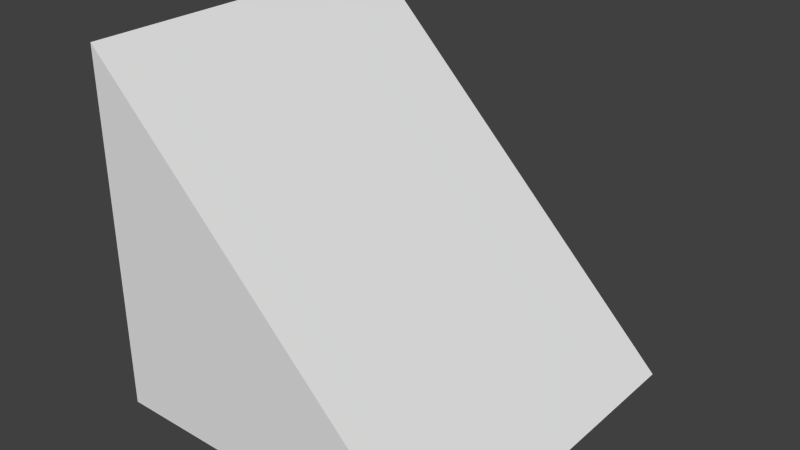# Source: 1x1Triangle.blend  (saved by Blender 2.76.0; exported with 4.5.12 LTS)
import bpy
from mathutils import Matrix  # noqa: F401  (used for matrix-valued properties, if any)

bpy.ops.wm.read_factory_settings(use_empty=True)
scene = bpy.context.scene
scene.name = 'Scene'

# ---- collections
col_collection_1 = bpy.data.collections.new('Collection 1'); scene.collection.children.link(col_collection_1)

# ---- materials (node trees are filled in below, after node groups)
mat_material = bpy.data.materials.new('Material')
mat_material.alpha_threshold = 0.0
mat_material.use_transparent_shadow = False
mat_material.roughness = 0.5
mat_material.line_color = (0.0, 0.0, 0.0, 1.0)

# ---- material node trees

# ---- world
world_world = bpy.data.worlds.new('World'); scene.world = world_world
world_world.color = (0.05088, 0.05088, 0.05088)
world_world.use_sun_shadow = False
world_world.sun_shadow_jitter_overblur = 0.0
world_world.cycles.sampling_method = 'MANUAL'
world_world.cycles.sample_map_resolution = 256

# ---- meshes
me_cube = bpy.data.meshes.new('Cube')
me_cube.from_pydata([(1.0, 1.0, -1.0), (1.0, -1.0, -1.0), (-1.0, -1.0, -1.0), (-1.0, 1.0, -1.0), (-1.0, -1.0, 1.0), (-1.0, 1.0, 1.0)], [], [(0, 1, 2, 3), (1, 4, 2), (2, 4, 5, 3), (0, 3, 5), (0, 5, 4, 1)])
me_cube.materials.append(mat_material)
me_cube.use_remesh_preserve_volume = False
me_cube.use_remesh_preserve_attributes = False
me_cube.use_mirror_vertex_groups = False
me_cube.update()

# ---- objects
ob_cube = bpy.data.objects.new('Cube', me_cube)

# ---- transforms, parenting, visibility, modifiers, constraints
ob_cube.location = (0.0, 0.0, 0.0)
ob_cube.lock_rotations_4d = False
ob_cube.empty_display_type = 'ARROWS'
ob_cube.lineart.crease_threshold = 0.0

# ---- collection membership
col_collection_1.objects.link(ob_cube)

# ---- scene / render settings (as saved in the file)
scene.frame_start = 1; scene.frame_end = 250; scene.frame_set(88)
scene.render.engine = 'BLENDER_EEVEE_NEXT'
scene.render.resolution_percentage = 50
scene.render.dither_intensity = 0.0
scene.cycles.use_denoising = False
scene.cycles.samples = 10
scene.cycles.sampling_pattern = 'TABULATED_SOBOL'
scene.cycles.light_sampling_threshold = 0.0
scene.cycles.use_adaptive_sampling = False
scene.cycles.use_light_tree = False
scene.cycles.blur_glossy = 0.0
scene.cycles.pixel_filter_type = 'GAUSSIAN'
scene.cycles.sample_clamp_indirect = 0.0
scene.view_settings.view_transform = 'Standard'
bpy.context.view_layer.update()

# ---- added for rendering (the .blend has no active camera and no usable light): camera, sun
cam_auto = bpy.data.cameras.new('AutoCamera')
cam_auto.lens = 50.0
cam_auto.sensor_width = 36.0
cam_auto.clip_end = 1000.0
ob_auto_camera = bpy.data.objects.new('AutoCamera', cam_auto)
scene.collection.objects.link(ob_auto_camera)
ob_auto_camera.location = (3.20507, -3.84609, 2.56406)
ob_auto_camera.rotation_euler = (1.09748, -7.21219e-08, 0.694738)
scene.camera = ob_auto_camera
light_auto_sun = bpy.data.lights.new('AutoSun', 'SUN')
light_auto_sun.energy = 3.0
light_auto_sun.angle = 0.0523599
ob_auto_sun = bpy.data.objects.new('AutoSun', light_auto_sun)
scene.collection.objects.link(ob_auto_sun)
ob_auto_sun.rotation_euler = (0.872665, 0.174533, 0.523599)
bpy.context.view_layer.update()
